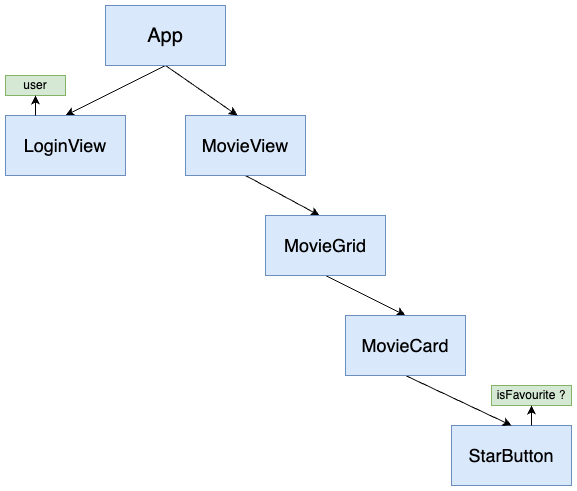

The diagram above was exported from draw.io. Its source (the exported page's mxGraphModel, read from the mxfile embedded in the PNG):
<mxGraphModel dx="1010" dy="649" grid="1" gridSize="10" guides="1" tooltips="1" connect="1" arrows="1" fold="1" page="1" pageScale="1" pageWidth="827" pageHeight="1169" math="0" shadow="0">
  <root>
    <mxCell id="0" />
    <mxCell id="1" parent="0" />
    <mxCell id="JcnZ27DrkZp9PMw7Q44F-10" style="rounded=0;orthogonalLoop=1;jettySize=auto;html=1;exitX=0.5;exitY=1;exitDx=0;exitDy=0;entryX=0.45;entryY=0;entryDx=0;entryDy=0;entryPerimeter=0;" parent="1" source="JcnZ27DrkZp9PMw7Q44F-1" target="JcnZ27DrkZp9PMw7Q44F-2" edge="1">
      <mxGeometry relative="1" as="geometry" />
    </mxCell>
    <mxCell id="JcnZ27DrkZp9PMw7Q44F-1" value="&lt;font style=&quot;font-size: 18px;&quot;&gt;MovieView&lt;/font&gt;" style="rounded=0;whiteSpace=wrap;html=1;fillColor=#dae8fc;strokeColor=#6c8ebf;" parent="1" vertex="1">
      <mxGeometry x="324" y="160" width="120" height="60" as="geometry" />
    </mxCell>
    <mxCell id="JcnZ27DrkZp9PMw7Q44F-11" style="rounded=0;orthogonalLoop=1;jettySize=auto;html=1;exitX=0.5;exitY=1;exitDx=0;exitDy=0;entryX=0.5;entryY=0;entryDx=0;entryDy=0;" parent="1" source="JcnZ27DrkZp9PMw7Q44F-2" target="JcnZ27DrkZp9PMw7Q44F-6" edge="1">
      <mxGeometry relative="1" as="geometry" />
    </mxCell>
    <mxCell id="JcnZ27DrkZp9PMw7Q44F-2" value="&lt;font style=&quot;font-size: 18px;&quot;&gt;MovieGrid&lt;/font&gt;" style="rounded=0;whiteSpace=wrap;html=1;fillColor=#dae8fc;strokeColor=#6c8ebf;" parent="1" vertex="1">
      <mxGeometry x="404" y="260" width="120" height="60" as="geometry" />
    </mxCell>
    <mxCell id="JcnZ27DrkZp9PMw7Q44F-8" style="orthogonalLoop=1;jettySize=auto;html=1;exitX=0.5;exitY=1;exitDx=0;exitDy=0;entryX=0.433;entryY=0;entryDx=0;entryDy=0;entryPerimeter=0;rounded=0;strokeColor=default;" parent="1" source="JcnZ27DrkZp9PMw7Q44F-3" target="JcnZ27DrkZp9PMw7Q44F-1" edge="1">
      <mxGeometry relative="1" as="geometry" />
    </mxCell>
    <mxCell id="JcnZ27DrkZp9PMw7Q44F-13" style="rounded=0;orthogonalLoop=1;jettySize=auto;html=1;exitX=0.5;exitY=1;exitDx=0;exitDy=0;entryX=0.5;entryY=0;entryDx=0;entryDy=0;" parent="1" source="JcnZ27DrkZp9PMw7Q44F-3" target="JcnZ27DrkZp9PMw7Q44F-4" edge="1">
      <mxGeometry relative="1" as="geometry" />
    </mxCell>
    <mxCell id="JcnZ27DrkZp9PMw7Q44F-3" value="&lt;font style=&quot;font-size: 20px;&quot;&gt;App&lt;/font&gt;" style="rounded=0;whiteSpace=wrap;html=1;fillColor=#dae8fc;strokeColor=#6c8ebf;" parent="1" vertex="1">
      <mxGeometry x="244" y="50" width="120" height="60" as="geometry" />
    </mxCell>
    <mxCell id="JcnZ27DrkZp9PMw7Q44F-4" value="&lt;font style=&quot;font-size: 18px;&quot;&gt;LoginView&lt;/font&gt;" style="rounded=0;whiteSpace=wrap;html=1;fillColor=#dae8fc;strokeColor=#6c8ebf;" parent="1" vertex="1">
      <mxGeometry x="144" y="160" width="120" height="60" as="geometry" />
    </mxCell>
    <mxCell id="JcnZ27DrkZp9PMw7Q44F-5" value="&lt;font style=&quot;font-size: 18px;&quot;&gt;StarButton&lt;/font&gt;" style="rounded=0;whiteSpace=wrap;html=1;fillColor=#dae8fc;strokeColor=#6c8ebf;" parent="1" vertex="1">
      <mxGeometry x="590" y="470" width="120" height="60" as="geometry" />
    </mxCell>
    <mxCell id="JcnZ27DrkZp9PMw7Q44F-12" style="rounded=0;orthogonalLoop=1;jettySize=auto;html=1;exitX=0.5;exitY=1;exitDx=0;exitDy=0;entryX=0.5;entryY=0;entryDx=0;entryDy=0;" parent="1" source="JcnZ27DrkZp9PMw7Q44F-6" target="JcnZ27DrkZp9PMw7Q44F-5" edge="1">
      <mxGeometry relative="1" as="geometry" />
    </mxCell>
    <mxCell id="JcnZ27DrkZp9PMw7Q44F-6" value="&lt;font style=&quot;font-size: 18px;&quot;&gt;MovieCard&lt;/font&gt;" style="rounded=0;whiteSpace=wrap;html=1;fillColor=#dae8fc;strokeColor=#6c8ebf;" parent="1" vertex="1">
      <mxGeometry x="484" y="360" width="120" height="60" as="geometry" />
    </mxCell>
    <mxCell id="0g2JqtJ0rHYN3V_h0_5f-1" value="user" style="rounded=0;whiteSpace=wrap;html=1;fillColor=#d5e8d4;strokeColor=#82b366;" parent="1" vertex="1">
      <mxGeometry x="144" y="120" width="60" height="20" as="geometry" />
    </mxCell>
    <mxCell id="dHNF2YLAQg5dOFCjUEOq-8" value="isFavourite ?" style="rounded=0;whiteSpace=wrap;html=1;fillColor=#d5e8d4;strokeColor=#82b366;" parent="1" vertex="1">
      <mxGeometry x="630" y="430" width="80" height="20" as="geometry" />
    </mxCell>
    <mxCell id="jELZAxNw3ouSpjkh580t-2" value="" style="endArrow=classic;html=1;rounded=0;exitX=0.25;exitY=0;exitDx=0;exitDy=0;entryX=0.5;entryY=1;entryDx=0;entryDy=0;" parent="1" source="JcnZ27DrkZp9PMw7Q44F-4" target="0g2JqtJ0rHYN3V_h0_5f-1" edge="1">
      <mxGeometry width="50" height="50" relative="1" as="geometry">
        <mxPoint x="390" y="360" as="sourcePoint" />
        <mxPoint x="440" y="310" as="targetPoint" />
      </mxGeometry>
    </mxCell>
    <mxCell id="jELZAxNw3ouSpjkh580t-3" value="" style="endArrow=classic;html=1;rounded=0;" parent="1" target="dHNF2YLAQg5dOFCjUEOq-8" edge="1">
      <mxGeometry width="50" height="50" relative="1" as="geometry">
        <mxPoint x="670" y="470" as="sourcePoint" />
        <mxPoint x="440" y="310" as="targetPoint" />
      </mxGeometry>
    </mxCell>
  </root>
</mxGraphModel>